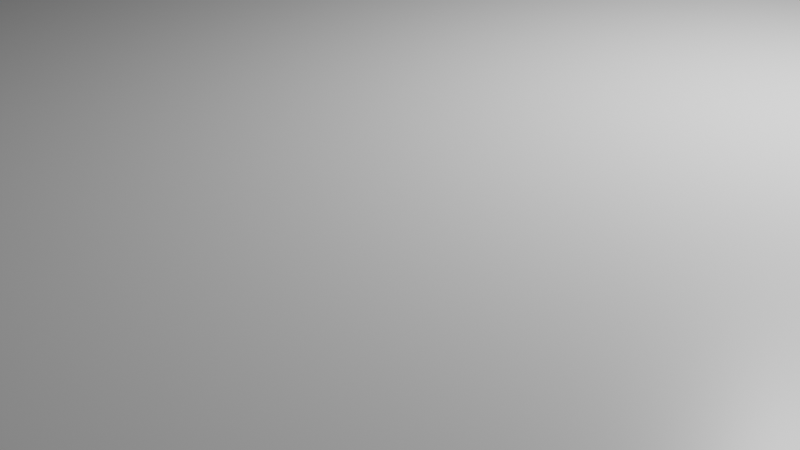 # Source: barracks_construction_0.blend  (saved by Blender 3.2.14; exported with 4.5.12 LTS)
import bpy
from mathutils import Matrix  # noqa: F401  (used for matrix-valued properties, if any)

bpy.ops.wm.read_factory_settings(use_empty=True)
scene = bpy.context.scene
scene.name = 'Scene'

# ---- collections
col_collection = bpy.data.collections.new('Collection'); scene.collection.children.link(col_collection)

# ---- materials (node trees are filled in below, after node groups)
mat_material = bpy.data.materials.new('Material')
mat_material.alpha_threshold = 0.0
mat_material.use_transparent_shadow = False
mat_material.line_color = (0.0, 0.0, 0.0, 1.0)

# ---- material node trees
mat_material.use_nodes = True; mat_material.node_tree.nodes.clear()
_N = mat_material.node_tree.nodes; _L = mat_material.node_tree.links
n0 = _N.new('ShaderNodeOutputMaterial'); n0.name = 'Material Output'; n0.location = (300, 300)
n1 = _N.new('ShaderNodeBsdfPrincipled'); n1.name = 'Principled BSDF'; n1.location = (10, 300)
n1.distribution = 'GGX'
n1.subsurface_method = 'RANDOM_WALK_SKIN'
n1.inputs[2].default_value = 0.4
n1.inputs[3].default_value = 1.45
n1.inputs[27].default_value = (0.0, 0.0, 0.0, 1.0)
n1.inputs[28].default_value = 1.0
_L.new(n1.outputs[0], n0.inputs[0])
n0.is_active_output = True

# ---- world
world_world = bpy.data.worlds.new('World'); scene.world = world_world
world_world.use_nodes = True; world_world.node_tree.nodes.clear()
_N = world_world.node_tree.nodes; _L = world_world.node_tree.links
n0 = _N.new('ShaderNodeOutputWorld'); n0.name = 'World Output'; n0.location = (300, 300)
n1 = _N.new('ShaderNodeBackground'); n1.name = 'Background'; n1.location = (10, 300)
n1.inputs[0].default_value = (0.05088, 0.05088, 0.05088, 1.0)
_L.new(n1.outputs[0], n0.inputs[0])
n0.is_active_output = True
world_world.color = (0.05088, 0.05088, 0.05088)
world_world.use_sun_shadow = False
world_world.sun_shadow_jitter_overblur = 0.0

# ---- cameras
cam_camera = bpy.data.cameras.new('Camera')
cam_camera.clip_end = 100.0
cam_camera.ortho_scale = 7.314

# ---- lights
light_light = bpy.data.lights.new('Light', 'POINT')
light_light.transmission_factor = 0.0
light_light.energy = 1000.0
light_light.shadow_soft_size = 0.1
light_light.shadow_maximum_resolution = 0.006
light_light.use_absolute_resolution = True

# ---- meshes
me_cube = bpy.data.meshes.new('Cube')
me_cube.from_pydata([(1.0, 1.0, 1.0), (1.0, 1.0, -1.0), (1.0, -1.0, 1.0), (1.0, -1.0, -1.0), (-1.0, 1.0, 1.0), (-1.0, 1.0, -1.0), (-1.0, -1.0, 1.0), (-1.0, -1.0, -1.0)], [], [(0, 4, 6, 2), (3, 2, 6, 7), (7, 6, 4, 5), (5, 1, 3, 7), (1, 0, 2, 3), (5, 4, 0, 1)])
_uv = me_cube.uv_layers.new(name='UVMap')
_uv.uv.foreach_set('vector', [0.625, 0.5, 0.875, 0.5, 0.875, 0.75, 0.625, 0.75, 0.375, 0.75, 0.625, 0.75, 0.625, 1.0, 0.375, 1.0, 0.375, 0.0, 0.625, 0.0, 0.625, 0.25, 0.375, 0.25, 0.125, 0.5, 0.375, 0.5, 0.375, 0.75, 0.125, 0.75, 0.375, 0.5, 0.625, 0.5, 0.625, 0.75, 0.375, 0.75, 0.375, 0.25, 0.625, 0.25, 0.625, 0.5, 0.375, 0.5])
me_cube.materials.append(mat_material)
me_cube.use_mirror_vertex_groups = False
me_cube.update()

# ---- objects
ob_cube = bpy.data.objects.new('Cube', me_cube)
ob_light = bpy.data.objects.new('Light', light_light)
ob_camera = bpy.data.objects.new('Camera', cam_camera)

# ---- transforms, parenting, visibility, modifiers, constraints
ob_cube.location = (0.0, 0.0, 0.0)
ob_cube.scale = (8.0, 8.0, 2.0)
ob_cube.lock_rotations_4d = False
ob_cube.empty_display_type = 'ARROWS'
ob_cube.lineart.crease_threshold = 0.0
ob_light.location = (4.076, 1.005, 5.904)
ob_light.rotation_euler = (0.6503, 0.05522, 1.866)
ob_light.lock_rotations_4d = False
ob_light.empty_display_type = 'ARROWS'
ob_light.color = (0.0, 0.0, 0.0, 0.0)
ob_light.lineart.crease_threshold = 0.0
ob_camera.location = (7.359, -6.926, 4.958)
ob_camera.rotation_euler = (1.109, 0.0, 0.8149)
ob_camera.lock_rotations_4d = False
ob_camera.empty_display_type = 'ARROWS'
ob_camera.color = (0.0, 0.0, 0.0, 0.0)
ob_camera.display_type = 'WIRE'
ob_camera.lineart.crease_threshold = 0.0

# ---- collection membership
col_collection.objects.link(ob_cube)
col_collection.objects.link(ob_light)
col_collection.objects.link(ob_camera)

# ---- scene / render settings (as saved in the file)
scene.camera = ob_camera
scene.frame_start = 1; scene.frame_end = 250; scene.frame_set(1)
scene.render.engine = 'BLENDER_EEVEE_NEXT'
scene.cycles.sampling_pattern = 'TABULATED_SOBOL'
scene.cycles.use_light_tree = False
scene.view_settings.view_transform = 'Filmic'
bpy.context.view_layer.update()

